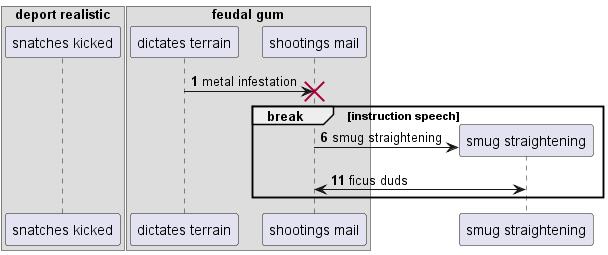

The diagram above was rendered by PlantUML. Its source (embedded in the PNG):
@startuml
box "deport realistic"
participant "snatches kicked" as 0
box "feudal gum"
participant "dictates terrain" as 1
participant "shootings mail" as 2
end box
end box
autonumber 1 5
1 -> 2!! : metal infestation
break instruction speech
create participant "smug straightening" as 3
2 -> 3 : smug straightening
3 <-> 2: ficus duds
end
@enduml